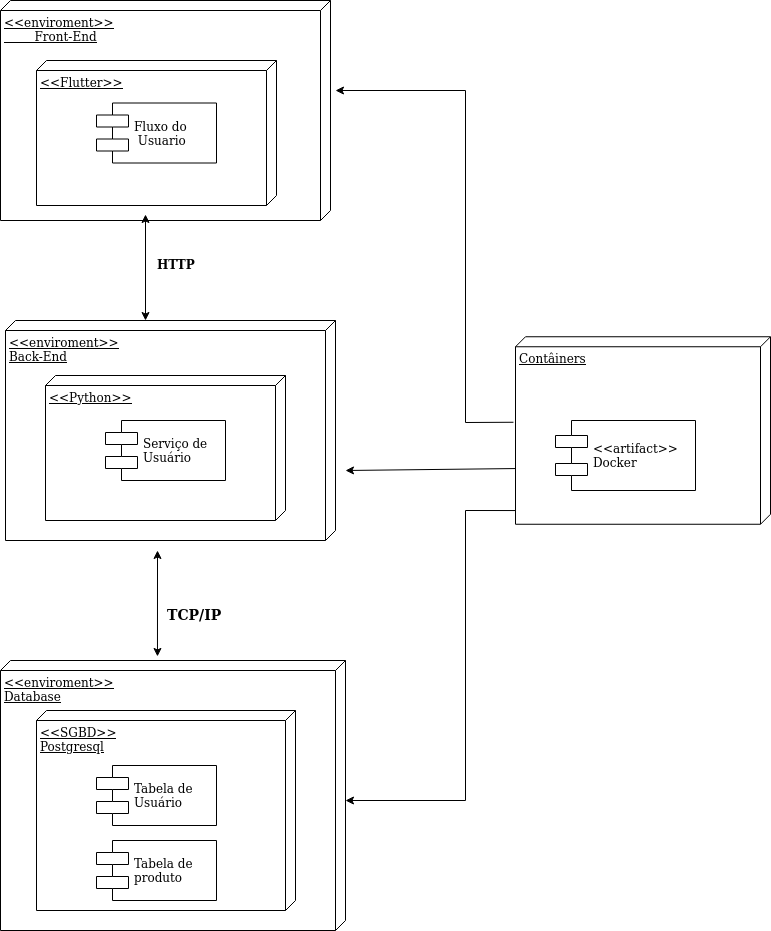

The diagram above was exported from draw.io. Its source (the exported page's mxGraphModel, read from the mxfile embedded in the PNG):
<mxGraphModel dx="1612" dy="966" grid="1" gridSize="10" guides="1" tooltips="1" connect="1" arrows="1" fold="1" page="1" pageScale="1" pageWidth="1100" pageHeight="850" background="none" math="0" shadow="0">
  <root>
    <mxCell id="0" />
    <mxCell id="1" parent="0" />
    <mxCell id="39150e848f15840c-1" value="&lt;div align=&quot;left&quot;&gt;&amp;lt;&amp;lt;enviroment&amp;gt;&amp;gt;&lt;/div&gt;&lt;div align=&quot;left&quot;&gt; &lt;span style=&quot;white-space: pre;&quot;&gt; &lt;/span&gt;Front-End&lt;br&gt;&lt;/div&gt;" style="verticalAlign=top;align=left;spacingTop=8;spacingLeft=2;spacingRight=12;shape=cube;size=10;direction=south;fontStyle=4;html=1;rounded=0;shadow=0;comic=0;labelBackgroundColor=none;strokeWidth=1;fontFamily=Verdana;fontSize=12;movable=1;resizable=1;rotatable=1;deletable=1;editable=1;locked=0;connectable=1;" parent="1" vertex="1">
      <mxGeometry x="15" y="50" width="330" height="220" as="geometry" />
    </mxCell>
    <mxCell id="lbQSE7Wss8cLelIaJtpK-2" style="rounded=0;orthogonalLoop=1;jettySize=auto;html=1;entryX=0;entryY=0;entryDx=105;entryDy=0;entryPerimeter=0;endArrow=classic;endFill=1;edgeStyle=orthogonalEdgeStyle;strokeColor=none;" edge="1" parent="1" target="39150e848f15840c-1">
      <mxGeometry relative="1" as="geometry">
        <mxPoint x="520" y="490" as="sourcePoint" />
      </mxGeometry>
    </mxCell>
    <mxCell id="39150e848f15840c-2" value="Contâiners" style="verticalAlign=top;align=left;spacingTop=8;spacingLeft=2;spacingRight=12;shape=cube;size=10;direction=south;fontStyle=4;html=1;rounded=0;shadow=0;comic=0;labelBackgroundColor=none;strokeWidth=1;fontFamily=Verdana;fontSize=12" parent="1" vertex="1">
      <mxGeometry x="530" y="386.25" width="255" height="187.5" as="geometry" />
    </mxCell>
    <mxCell id="39150e848f15840c-7" value="&lt;div&gt;&amp;lt;&amp;lt;artifact&amp;gt;&amp;gt;&lt;/div&gt;&lt;div&gt;Docker&lt;br&gt;&lt;/div&gt;" style="shape=component;align=left;spacingLeft=36;rounded=0;shadow=0;comic=0;labelBackgroundColor=none;strokeWidth=1;fontFamily=Verdana;fontSize=12;html=1;" parent="1" vertex="1">
      <mxGeometry x="570" y="470" width="140" height="70" as="geometry" />
    </mxCell>
    <mxCell id="xi1_u2UOeKuNxlfYFYJS-5" value="&amp;lt;&amp;lt;Flutter&amp;gt;&amp;gt;" style="verticalAlign=top;align=left;spacingTop=8;spacingLeft=2;spacingRight=12;shape=cube;size=10;direction=south;fontStyle=4;html=1;rounded=0;shadow=0;comic=0;labelBackgroundColor=none;strokeWidth=1;fontFamily=Verdana;fontSize=12;movable=1;resizable=1;rotatable=1;deletable=1;editable=1;locked=0;connectable=1;" vertex="1" parent="1">
      <mxGeometry x="51" y="110" width="240" height="145" as="geometry" />
    </mxCell>
    <mxCell id="xi1_u2UOeKuNxlfYFYJS-4" value="&lt;div&gt;Fluxo do&lt;/div&gt;&lt;div&gt;&amp;nbsp;Usuario&lt;/div&gt;" style="shape=component;align=left;spacingLeft=36;rounded=0;shadow=0;comic=0;labelBackgroundColor=none;strokeWidth=1;fontFamily=Verdana;fontSize=12;html=1;" vertex="1" parent="1">
      <mxGeometry x="111" y="152.5" width="120" height="60" as="geometry" />
    </mxCell>
    <mxCell id="xi1_u2UOeKuNxlfYFYJS-10" value="&lt;div&gt;&amp;lt;&amp;lt;enviroment&amp;gt;&amp;gt;&lt;/div&gt;&lt;div&gt;  Back-End&lt;br&gt;&lt;/div&gt;" style="verticalAlign=top;align=left;spacingTop=8;spacingLeft=2;spacingRight=12;shape=cube;size=10;direction=south;fontStyle=4;html=1;rounded=0;shadow=0;comic=0;labelBackgroundColor=none;strokeWidth=1;fontFamily=Verdana;fontSize=12;movable=1;resizable=1;rotatable=1;deletable=1;editable=1;locked=0;connectable=1;" vertex="1" parent="1">
      <mxGeometry x="20" y="370" width="330" height="220" as="geometry" />
    </mxCell>
    <mxCell id="xi1_u2UOeKuNxlfYFYJS-11" value="&amp;lt;&amp;lt;Python&amp;gt;&amp;gt;" style="verticalAlign=top;align=left;spacingTop=8;spacingLeft=2;spacingRight=12;shape=cube;size=10;direction=south;fontStyle=4;html=1;rounded=0;shadow=0;comic=0;labelBackgroundColor=none;strokeWidth=1;fontFamily=Verdana;fontSize=12;movable=1;resizable=1;rotatable=1;deletable=1;editable=1;locked=0;connectable=1;" vertex="1" parent="1">
      <mxGeometry x="60" y="425" width="240" height="145" as="geometry" />
    </mxCell>
    <mxCell id="xi1_u2UOeKuNxlfYFYJS-13" value="&lt;div&gt;Serviço de &lt;br&gt;&lt;/div&gt;&lt;div&gt;Usuário&lt;br&gt;&lt;/div&gt;" style="shape=component;align=left;spacingLeft=36;rounded=0;shadow=0;comic=0;labelBackgroundColor=none;strokeWidth=1;fontFamily=Verdana;fontSize=12;html=1;" vertex="1" parent="1">
      <mxGeometry x="120" y="470" width="120" height="60" as="geometry" />
    </mxCell>
    <mxCell id="xi1_u2UOeKuNxlfYFYJS-14" value="&lt;div&gt;&amp;lt;&amp;lt;enviroment&amp;gt;&amp;gt;&lt;/div&gt;&lt;div&gt; &lt;span style=&quot;&quot;&gt; &lt;/span&gt;Database&lt;br&gt;&lt;/div&gt;" style="verticalAlign=top;align=left;spacingTop=8;spacingLeft=2;spacingRight=12;shape=cube;size=10;direction=south;fontStyle=4;html=1;rounded=0;shadow=0;comic=0;labelBackgroundColor=none;strokeWidth=1;fontFamily=Verdana;fontSize=12;movable=1;resizable=1;rotatable=1;deletable=1;editable=1;locked=0;connectable=1;" vertex="1" parent="1">
      <mxGeometry x="15" y="710" width="345" height="270" as="geometry" />
    </mxCell>
    <mxCell id="xi1_u2UOeKuNxlfYFYJS-15" value="&lt;div&gt;&amp;lt;&amp;lt;SGBD&amp;gt;&amp;gt;&lt;/div&gt;&lt;div&gt;Postgresql&lt;br&gt;&lt;/div&gt;" style="verticalAlign=top;align=left;spacingTop=8;spacingLeft=2;spacingRight=12;shape=cube;size=10;direction=south;fontStyle=4;html=1;rounded=0;shadow=0;comic=0;labelBackgroundColor=none;strokeWidth=1;fontFamily=Verdana;fontSize=12;movable=1;resizable=1;rotatable=1;deletable=1;editable=1;locked=0;connectable=1;" vertex="1" parent="1">
      <mxGeometry x="51" y="760" width="259" height="200" as="geometry" />
    </mxCell>
    <mxCell id="39150e848f15840c-10" value="&lt;div&gt;Tabela de &lt;br&gt;&lt;/div&gt;&lt;div&gt;Usuário&lt;/div&gt;" style="shape=component;align=left;spacingLeft=36;rounded=0;shadow=0;comic=0;labelBackgroundColor=none;strokeWidth=1;fontFamily=Verdana;fontSize=12;html=1;" parent="1" vertex="1">
      <mxGeometry x="111" y="815" width="120" height="60" as="geometry" />
    </mxCell>
    <mxCell id="xi1_u2UOeKuNxlfYFYJS-16" value="&lt;div&gt;Tabela de &lt;br&gt;&lt;/div&gt;produto" style="shape=component;align=left;spacingLeft=36;rounded=0;shadow=0;comic=0;labelBackgroundColor=none;strokeWidth=1;fontFamily=Verdana;fontSize=12;html=1;" vertex="1" parent="1">
      <mxGeometry x="111" y="890" width="120" height="60" as="geometry" />
    </mxCell>
    <mxCell id="xi1_u2UOeKuNxlfYFYJS-37" value="&lt;font style=&quot;font-size: 14px;&quot;&gt;&lt;b&gt;TCP/IP&lt;/b&gt;&lt;/font&gt;" style="text;whiteSpace=wrap;html=1;fontSize=12;fontFamily=Verdana;fontColor=default;" vertex="1" parent="1">
      <mxGeometry x="180" y="650" width="80" height="40" as="geometry" />
    </mxCell>
    <mxCell id="xi1_u2UOeKuNxlfYFYJS-42" value="" style="endArrow=classic;startArrow=classic;html=1;rounded=0;fontFamily=Verdana;fontSize=12;fontColor=default;exitX=-0.015;exitY=0.545;exitDx=0;exitDy=0;exitPerimeter=0;" edge="1" parent="1" source="xi1_u2UOeKuNxlfYFYJS-14">
      <mxGeometry width="50" height="50" relative="1" as="geometry">
        <mxPoint x="390" y="610" as="sourcePoint" />
        <mxPoint x="172" y="600" as="targetPoint" />
      </mxGeometry>
    </mxCell>
    <mxCell id="xi1_u2UOeKuNxlfYFYJS-44" value="" style="endArrow=classic;startArrow=classic;html=1;rounded=0;fontFamily=Verdana;fontSize=12;fontColor=default;exitX=-0.015;exitY=0.545;exitDx=0;exitDy=0;exitPerimeter=0;" edge="1" parent="1">
      <mxGeometry width="50" height="50" relative="1" as="geometry">
        <mxPoint x="160" y="370" as="sourcePoint" />
        <mxPoint x="160" y="264" as="targetPoint" />
      </mxGeometry>
    </mxCell>
    <mxCell id="xi1_u2UOeKuNxlfYFYJS-45" value="&lt;b&gt;HTTP&lt;/b&gt;" style="text;whiteSpace=wrap;html=1;fontSize=12;fontFamily=Verdana;fontColor=default;" vertex="1" parent="1">
      <mxGeometry x="170" y="300" width="80" height="40" as="geometry" />
    </mxCell>
    <mxCell id="xi1_u2UOeKuNxlfYFYJS-47" value="" style="endArrow=classic;html=1;rounded=0;fontFamily=Verdana;fontSize=12;fontColor=default;exitX=0.456;exitY=1.008;exitDx=0;exitDy=0;exitPerimeter=0;" edge="1" parent="1" source="39150e848f15840c-2">
      <mxGeometry width="50" height="50" relative="1" as="geometry">
        <mxPoint x="480" y="570" as="sourcePoint" />
        <mxPoint x="350" y="140" as="targetPoint" />
        <Array as="points">
          <mxPoint x="480" y="472" />
          <mxPoint x="480" y="140" />
        </Array>
      </mxGeometry>
    </mxCell>
    <mxCell id="xi1_u2UOeKuNxlfYFYJS-48" value="" style="endArrow=classic;html=1;rounded=0;fontFamily=Verdana;fontSize=12;fontColor=default;exitX=0.703;exitY=1;exitDx=0;exitDy=0;exitPerimeter=0;" edge="1" parent="1" source="39150e848f15840c-2">
      <mxGeometry width="50" height="50" relative="1" as="geometry">
        <mxPoint x="390" y="610" as="sourcePoint" />
        <mxPoint x="360" y="520" as="targetPoint" />
      </mxGeometry>
    </mxCell>
    <mxCell id="xi1_u2UOeKuNxlfYFYJS-49" value="" style="endArrow=classic;html=1;rounded=0;fontFamily=Verdana;fontSize=12;fontColor=default;exitX=0.927;exitY=1;exitDx=0;exitDy=0;exitPerimeter=0;" edge="1" parent="1" source="39150e848f15840c-2">
      <mxGeometry width="50" height="50" relative="1" as="geometry">
        <mxPoint x="520" y="560" as="sourcePoint" />
        <mxPoint x="360" y="850" as="targetPoint" />
        <Array as="points">
          <mxPoint x="480" y="560" />
          <mxPoint x="480" y="850" />
        </Array>
      </mxGeometry>
    </mxCell>
  </root>
</mxGraphModel>